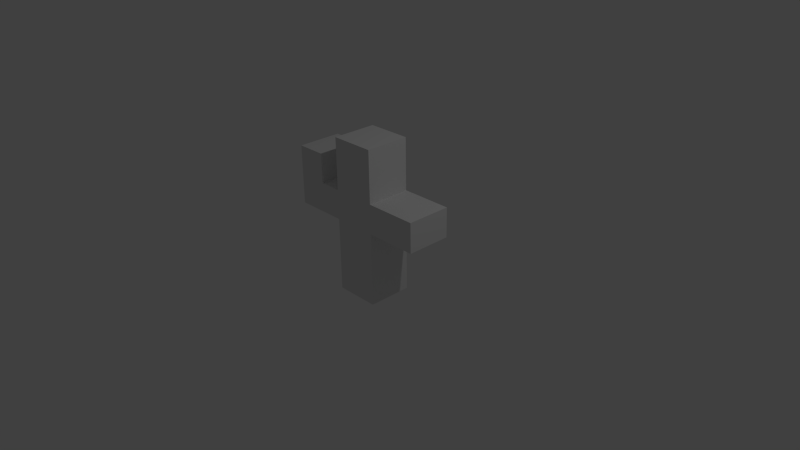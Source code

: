 # Source: cactus2.blend  (saved by Blender 2.76.0; exported with 4.5.12 LTS)
import bpy
from mathutils import Matrix  # noqa: F401  (used for matrix-valued properties, if any)

bpy.ops.wm.read_factory_settings(use_empty=True)
scene = bpy.context.scene
scene.name = 'Scene'

# ---- collections
col_collection_1 = bpy.data.collections.new('Collection 1'); scene.collection.children.link(col_collection_1)

# ---- materials (node trees are filled in below, after node groups)
mat_material = bpy.data.materials.new('Material')
mat_material.alpha_threshold = 0.0
mat_material.use_transparent_shadow = False
mat_material.roughness = 0.5
mat_material.line_color = (0.0, 0.0, 0.0, 1.0)

# ---- material node trees

# ---- world
world_world = bpy.data.worlds.new('World'); scene.world = world_world
world_world.color = (0.05088, 0.05088, 0.05088)
world_world.use_sun_shadow = False
world_world.sun_shadow_jitter_overblur = 0.0
world_world.cycles.sampling_method = 'MANUAL'
world_world.cycles.sample_map_resolution = 256

# ---- cameras
cam_camera = bpy.data.cameras.new('Camera')
cam_camera.clip_end = 100.0
cam_camera.lens = 35.0
cam_camera.sensor_width = 32.0
cam_camera.sensor_height = 18.0
cam_camera.ortho_scale = 7.314
cam_camera.dof.focus_distance = 0.0
cam_camera.dof.aperture_fstop = 128.0

# ---- lights
light_lamp = bpy.data.lights.new('Lamp', 'POINT')
light_lamp.transmission_factor = 0.0
light_lamp.cutoff_distance = 30.0
light_lamp.energy = 100.0
light_lamp.shadow_buffer_clip_start = 1.001
light_lamp.shadow_soft_size = 0.1
light_lamp.shadow_maximum_resolution = 0.006
light_lamp.use_absolute_resolution = True
light_lamp.cycles.use_multiple_importance_sampling = False

# ---- meshes
me_cube = bpy.data.meshes.new('Cube')
me_cube.from_pydata([(0.3, 0.3, -1.0), (0.3, -0.3, -1.0), (-0.3, -0.3, -1.0), (-0.3, 0.3, -1.0), (0.3, 0.3, 0.0), (0.3, -0.3, 0.0), (-0.3, -0.3, 0.0), (-0.3, 0.3, 0.0), (-0.3, 0.3, 1.1), (-0.3, -0.3, 1.1), (0.3, -0.3, 1.1), (0.3, 0.3, 1.1), (0.3, 0.3, 0.4), (0.3, -0.3, 0.4), (-0.3, -0.3, 0.4), (-0.3, 0.3, 0.4), (1.0, -0.3, 0.4), (1.0, 0.3, 0.4), (1.0, -0.3, 0.0), (1.0, 0.3, 0.0), (0.3, 0.3, 1.1), (0.3, -0.3, 1.1), (-0.3, -0.3, 1.1), (-0.3, 0.3, 1.1), (1.0, -0.3, 0.4), (1.0, 0.3, 0.4), (1.0, -0.3, 0.0), (1.0, 0.3, 0.0), (-0.6, -0.3, 0.0), (-0.6, 0.3, 0.0), (-0.6, -0.3, 0.4), (-0.6, 0.3, 0.4), (-1.0, -0.3, 0.0), (-1.0, 0.3, 0.0), (-1.0, -0.3, 0.4), (-1.0, 0.3, 0.4), (-0.6, -0.3, 0.8), (-0.6, 0.3, 0.8), (-1.0, -0.3, 0.8), (-1.0, 0.3, 0.8)], [], [(0, 1, 2, 3), (9, 10, 21, 22), (0, 4, 5, 1), (1, 5, 6, 2), (2, 6, 7, 3), (4, 0, 3, 7), (4, 7, 15, 12), (6, 14, 30, 28), (5, 4, 19, 18), (6, 5, 13, 14), (19, 17, 25, 27), (13, 12, 11, 10), (14, 13, 10, 9), (12, 15, 8, 11), (15, 14, 9, 8), (20, 23, 22, 21), (10, 11, 20, 21), (8, 9, 22, 23), (11, 8, 23, 20), (13, 5, 18, 16), (4, 12, 17, 19), (12, 13, 16, 17), (26, 27, 25, 24), (17, 16, 24, 25), (18, 19, 27, 26), (16, 18, 26, 24), (31, 29, 33, 35), (15, 7, 29, 31), (14, 15, 31, 30), (7, 6, 28, 29), (33, 32, 34, 35), (28, 30, 34, 32), (29, 28, 32, 33), (31, 35, 39, 37), (36, 37, 39, 38), (35, 34, 38, 39), (30, 31, 37, 36), (34, 30, 36, 38)])
me_cube.materials.append(mat_material)
me_cube.use_remesh_preserve_volume = False
me_cube.use_remesh_preserve_attributes = False
me_cube.use_mirror_vertex_groups = False
me_cube.update()

# ---- objects
ob_cube = bpy.data.objects.new('Cube', me_cube)
ob_lamp = bpy.data.objects.new('Lamp', light_lamp)
ob_camera = bpy.data.objects.new('Camera', cam_camera)

# ---- transforms, parenting, visibility, modifiers, constraints
ob_cube.location = (0.0, 0.0, 0.5)
ob_cube.lock_rotations_4d = False
ob_cube.empty_display_type = 'ARROWS'
ob_cube.lineart.crease_threshold = 0.0
ob_lamp.location = (4.076, 1.005, 5.904)
ob_lamp.rotation_euler = (0.6503, 0.05522, 1.866)
ob_lamp.lock_rotations_4d = False
ob_lamp.empty_display_type = 'ARROWS'
ob_lamp.color = (0.0, 0.0, 0.0, 0.0)
ob_lamp.lineart.crease_threshold = 0.0
ob_camera.location = (7.481, -6.508, 5.344)
ob_camera.rotation_euler = (1.109, 0.01082, 0.8149)
ob_camera.lock_rotations_4d = False
ob_camera.empty_display_type = 'ARROWS'
ob_camera.color = (0.0, 0.0, 0.0, 0.0)
ob_camera.display_type = 'WIRE'
ob_camera.lineart.crease_threshold = 0.0

# ---- collection membership
col_collection_1.objects.link(ob_cube)
col_collection_1.objects.link(ob_lamp)
col_collection_1.objects.link(ob_camera)

# ---- scene / render settings (as saved in the file)
scene.camera = ob_camera
scene.frame_start = 1; scene.frame_end = 250; scene.frame_set(1)
scene.render.engine = 'BLENDER_EEVEE_NEXT'
scene.render.resolution_percentage = 50
scene.render.dither_intensity = 0.0
scene.cycles.use_denoising = False
scene.cycles.samples = 10
scene.cycles.sampling_pattern = 'TABULATED_SOBOL'
scene.cycles.light_sampling_threshold = 0.0
scene.cycles.use_adaptive_sampling = False
scene.cycles.use_light_tree = False
scene.cycles.blur_glossy = 0.0
scene.cycles.pixel_filter_type = 'GAUSSIAN'
scene.cycles.sample_clamp_indirect = 0.0
scene.view_settings.view_transform = 'Standard'
bpy.context.view_layer.update()
